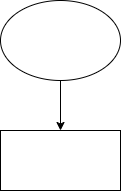

The diagram above was exported from draw.io. Its source (the exported page's mxGraphModel, read from the mxfile embedded in the PNG):
<mxGraphModel dx="816" dy="449" grid="1" gridSize="10" guides="1" tooltips="1" connect="1" arrows="1" fold="1" page="1" pageScale="1" pageWidth="850" pageHeight="1100" math="0" shadow="0">
  <root>
    <mxCell id="0" />
    <mxCell id="1" parent="0" />
    <mxCell id="2" value="" style="rounded=0;whiteSpace=wrap;html=1;" vertex="1" parent="1">
      <mxGeometry x="340" y="160" width="120" height="60" as="geometry" />
    </mxCell>
    <mxCell id="4" style="edgeStyle=none;html=1;exitX=0.5;exitY=1;exitDx=0;exitDy=0;entryX=0.5;entryY=0;entryDx=0;entryDy=0;" edge="1" parent="1" source="3" target="2">
      <mxGeometry relative="1" as="geometry" />
    </mxCell>
    <mxCell id="3" value="" style="ellipse;whiteSpace=wrap;html=1;" vertex="1" parent="1">
      <mxGeometry x="340" y="30" width="120" height="80" as="geometry" />
    </mxCell>
  </root>
</mxGraphModel>